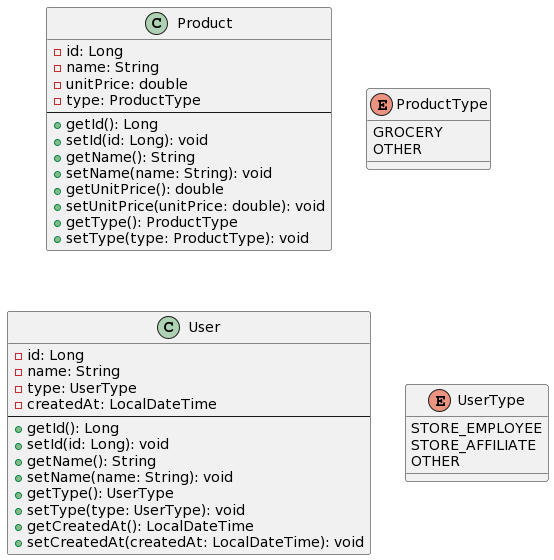

The diagram above was rendered by PlantUML. Its source (embedded in the PNG):
@startuml
class Product {
  - id: Long
  - name: String
  - unitPrice: double
  - type: ProductType
  --
  + getId(): Long
  + setId(id: Long): void
  + getName(): String
  + setName(name: String): void
  + getUnitPrice(): double
  + setUnitPrice(unitPrice: double): void
  + getType(): ProductType
  + setType(type: ProductType): void
}

enum ProductType {
  GROCERY
  OTHER
}


class User {
  - id: Long
  - name: String
  - type: UserType
  - createdAt: LocalDateTime
  --
  + getId(): Long
  + setId(id: Long): void
  + getName(): String
  + setName(name: String): void
  + getType(): UserType
  + setType(type: UserType): void
  + getCreatedAt(): LocalDateTime
  + setCreatedAt(createdAt: LocalDateTime): void
}

enum UserType {
  STORE_EMPLOYEE
  STORE_AFFILIATE
  OTHER
}
@enduml